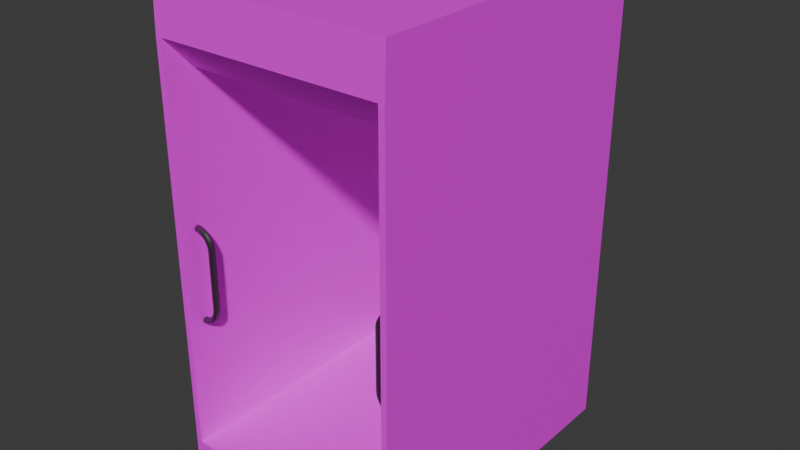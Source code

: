 # Source: paternoster.blend  (saved by Blender 4.3.34; exported with 4.5.12 LTS)
import bpy
from mathutils import Matrix  # noqa: F401  (used for matrix-valued properties, if any)

bpy.ops.wm.read_factory_settings(use_empty=True)
scene = bpy.context.scene
scene.name = 'Scene'

# ---- collections
col_collection = bpy.data.collections.new('Collection'); scene.collection.children.link(col_collection)

# ---- images (referenced by path relative to the original .blend; pixels are not part of the script)
import os
ASSET_DIR = os.environ.get("B2B_ASSET_DIR", "")  # directory of the original .blend (textures are referenced by path, not embedded)
HERE = os.path.dirname(os.path.abspath(__file__))  # packed textures are extracted next to this script under _unpacked/

def load_image(name, relpath, width, height, colorspace="sRGB"):
    """Load a texture the original file referenced (path relative to the .blend, or extracted next to this script)."""
    p = next((c for c in (os.path.join(HERE, relpath), os.path.join(ASSET_DIR, relpath)) if relpath and os.path.exists(c)), "")
    if p:
        img = bpy.data.images.load(p, check_existing=True)
        img.name = name
    else:  # same state as the original file: an image datablock whose file is absent (Cycles renders it pink)
        img = bpy.data.images.new(name, width, height)
        img.source = "FILE"
        img.filepath = "//" + (relpath or name)
    img.colorspace_settings.name = colorspace
    return img
img_paternoster_png = load_image('paternoster.png', 'paternoster.png', 1024, 1024, 'sRGB')

# ---- materials (node trees are filled in below, after node groups)
mat_material_001 = bpy.data.materials.new('Material.001')
mat_material_001.diffuse_color = (0.32, 0.1446, 0.07547, 1.0)
mat_metal = bpy.data.materials.new('Metal')

# ---- material node trees
mat_material_001.use_nodes = True; mat_material_001.node_tree.nodes.clear()
_N = mat_material_001.node_tree.nodes; _L = mat_material_001.node_tree.links
n0 = _N.new('ShaderNodeBsdfPrincipled'); n0.name = 'Principled BSDF'; n0.location = (10, 300)
n1 = _N.new('ShaderNodeOutputMaterial'); n1.name = 'Material Output'; n1.location = (300, 300)
n2 = _N.new('ShaderNodeTexImage'); n2.name = 'Image Texture'; n2.location = (-518, 240)
n2.image = img_paternoster_png
_L.new(n0.outputs[0], n1.inputs[0])
_L.new(n2.outputs[0], n0.inputs[0])
n1.is_active_output = True
mat_metal.use_nodes = True; mat_metal.node_tree.nodes.clear()
_N = mat_metal.node_tree.nodes; _L = mat_metal.node_tree.links
n0 = _N.new('ShaderNodeBsdfPrincipled'); n0.name = 'Principled BSDF'; n0.location = (10, 300)
n0.inputs[0].default_value = (0.165, 0.165, 0.165, 1.0)
n0.inputs[1].default_value = 0.8947
n0.inputs[2].default_value = 0.3211
n1 = _N.new('ShaderNodeOutputMaterial'); n1.name = 'Material Output'; n1.location = (300, 300)
_L.new(n0.outputs[0], n1.inputs[0])
n1.is_active_output = True

# ---- world
world_world = bpy.data.worlds.new('World'); scene.world = world_world
world_world.use_nodes = True; world_world.node_tree.nodes.clear()
_N = world_world.node_tree.nodes; _L = world_world.node_tree.links
n0 = _N.new('ShaderNodeOutputWorld'); n0.name = 'World Output'; n0.location = (300, 300)
n1 = _N.new('ShaderNodeBackground'); n1.name = 'Background'; n1.location = (10, 300)
n1.inputs[0].default_value = (0.05088, 0.05088, 0.05088, 1.0)
_L.new(n1.outputs[0], n0.inputs[0])
n0.is_active_output = True
world_world.color = (0.05088, 0.05088, 0.05088)
world_world.sun_shadow_jitter_overblur = 0.0

# ---- meshes
me_cube_001 = bpy.data.meshes.new('Cube.001')
me_cube_001.from_pydata([(1.14, 1.0, -1.0), (1.14, -0.99, 2.0), (1.14, -1.0, 1.5), (1.14, 1.0, -0.8), (1.2, -1.0, -0.8), (1.2, -1.0, 1.5), (1.2, 1.0, -0.8), (1.2, 1.0, 1.5), (1.14, -1.0, -1.0), (1.14, 1.0, 2.0), (1.2, -0.99, 2.0), (1.2, 1.0, 2.0), (1.14, -1.0, -0.8), (1.14, 1.0, 1.5), (1.2, -1.0, -1.0), (1.2, 1.0, -1.0), (0.0, 1.0, -0.8), (0.0, 1.0, 1.5), (0.0, -1.0, -0.8), (0.0, 1.0, 2.0), (0.0, -0.99, 2.0), (0.0, 1.0, -1.0), (0.0, -1.0, -1.0), (1.14, -1.0, 1.705), (1.2, -1.0, 1.705), (1.14, 1.0, 1.705), (1.2, 1.0, 1.705), (0.0, 1.0, 1.705), (0.0, -1.0, 1.705), (1.14, 0.9, 1.5), (1.14, 0.9, -0.8), (0.0, 0.9, -0.8), (0.0, 0.9, 1.5), (1.14, -0.8, 1.5), (0.0, -0.8, 1.5), (0.0, -0.8542, -0.8), (1.14, -0.8542, 1.5), (1.14, -0.8542, -0.8)], [], [(16, 17, 13, 3), (3, 13, 7, 6), (6, 7, 5, 4), (3, 6, 15, 0), (24, 23, 2, 5), (11, 9, 1, 10), (24, 26, 11, 10), (21, 0, 8, 22), (0, 15, 14, 8), (1, 20, 28, 23), (6, 4, 14, 15), (16, 3, 0, 21), (12, 18, 22, 8), (25, 27, 19, 9), (9, 19, 20, 1), (26, 25, 9, 11), (5, 2, 12, 4), (4, 12, 8, 14), (23, 33, 2), (7, 13, 25, 26), (13, 17, 27, 25), (5, 7, 26, 24), (10, 1, 23, 24), (29, 32, 31, 30), (37, 36, 29, 30), (35, 37, 30, 31), (34, 33, 23, 28), (32, 29, 33, 34), (18, 12, 37, 35), (12, 2, 36, 37)])
_uv = me_cube_001.uv_layers.new(name='UVMap')
_uv.uv.foreach_set('vector', [0.1874, 0.3096, 0.1874, 0.8372, 0.4489, 0.8372, 0.4489, 0.3096, 0.4489, 0.3096, 0.4489, 0.8372, 0.4627, 0.8372, 0.4627, 0.3096, 0.4026, 0.4948, 0.4026, 0.8592, 0.08571, 0.8592, 0.08571, 0.4948, 0.4489, 0.3096, 0.4627, 0.3096, 0.4627, 0.2637, 0.4489, 0.2637, 0.7619, 0.8533, 0.7483, 0.8533, 0.7483, 0.8069, 0.7619, 0.8069, 0.7079, 0.9154, 0.6879, 0.9154, 0.6879, 0.2488, 0.7079, 0.2488, 0.08571, 0.8917, 0.4026, 0.8917, 0.4026, 0.9385, 0.08571, 0.9385, 0.3234, 0.9061, 0.7034, 0.9061, 0.7034, 0.2395, 0.3234, 0.2395, 0.7034, 0.9061, 0.7234, 0.9061, 0.7234, 0.2395, 0.7034, 0.2395, 0.7483, 0.9203, 0.4896, 0.9203, 0.4896, 0.8533, 0.7483, 0.8533, 0.4026, 0.4948, 0.08571, 0.4948, 0.08571, 0.4631, 0.4026, 0.4631, 0.1874, 0.3096, 0.4489, 0.3096, 0.4489, 0.2637, 0.1874, 0.2637, 0.7483, 0.2848, 0.4896, 0.2848, 0.4896, 0.2394, 0.7483, 0.2394, 0.4489, 0.8842, 0.1874, 0.8842, 0.1874, 0.9519, 0.4489, 0.9519, 0.6879, 0.9154, 0.3079, 0.9154, 0.3079, 0.2488, 0.6879, 0.2488, 0.4627, 0.8842, 0.4489, 0.8842, 0.4489, 0.9519, 0.4627, 0.9519, 0.7619, 0.8069, 0.7483, 0.8069, 0.7483, 0.2848, 0.7619, 0.2848, 0.7619, 0.2848, 0.7483, 0.2848, 0.7483, 0.2394, 0.7619, 0.2394, 0.2301, 0.9718, 0.2883, 0.9122, 0.2301, 0.9122, 0.4627, 0.8372, 0.4489, 0.8372, 0.4489, 0.8842, 0.4627, 0.8842, 0.4489, 0.8372, 0.1874, 0.8372, 0.1874, 0.8842, 0.4489, 0.8842, 0.08571, 0.8592, 0.4026, 0.8592, 0.4026, 0.8917, 0.08571, 0.8917, 0.7619, 0.9203, 0.7483, 0.9203, 0.7483, 0.8533, 0.7619, 0.8533, 0.9035, 0.8847, 0.6194, 0.8847, 0.6194, 0.3115, 0.9035, 0.3115, 0.2725, 0.243, 0.2725, 0.9122, 0.7829, 0.9122, 0.7829, 0.243, 0.4072, 0.2819, 0.7872, 0.2819, 0.7872, 0.8666, 0.4072, 0.8666, 0.4896, 0.8069, 0.7483, 0.8069, 0.7483, 0.8533, 0.4896, 0.8533, 0.156, 0.8697, 0.536, 0.8697, 0.536, 0.303, 0.156, 0.303, 0.2339, 0.01799, 0.9744, 0.01799, 0.9744, 0.1127, 0.2339, 0.1127, 0.2301, 0.243, 0.2301, 0.9122, 0.2725, 0.9122, 0.2725, 0.243])
me_cube_001.materials.append(mat_material_001)
me_cube_001.update()
me_cylinder = bpy.data.meshes.new('Cylinder')
me_cylinder.from_pydata([(2.794, 0.0946, 0.0), (2.794, 0.0946, 0.8537), (2.861, 0.0669, 0.0), (2.861, 0.0669, 0.8537), (2.889, -5.751e-08, 0.0), (2.889, -5.751e-08, 0.8537), (2.861, -0.0669, 0.0), (2.861, -0.0669, 0.8537), (2.794, -0.0946, 0.0), (2.794, -0.0946, 0.8537), (2.727, -0.0669, 0.0), (2.727, -0.0669, 0.8537), (2.7, -5.751e-08, 0.0), (2.7, -5.751e-08, 0.8537), (2.727, 0.0669, 0.0), (2.727, 0.0669, 0.8537), (2.799, 0.0946, 0.9206), (2.866, 0.0669, 0.9118), (2.893, -5.751e-08, 0.9082), (2.866, -0.0669, 0.9118), (2.799, -0.0946, 0.9206), (2.733, -0.0669, 0.9293), (2.705, -5.751e-08, 0.9329), (2.733, 0.0669, 0.9293), (2.813, 0.0946, 0.9862), (2.877, 0.0669, 0.9689), (2.904, -5.751e-08, 0.9617), (2.877, -0.0669, 0.9689), (2.813, -0.0946, 0.9862), (2.748, -0.0669, 1.003), (2.721, -5.751e-08, 1.011), (2.748, 0.0669, 1.003), (2.835, 0.0946, 1.049), (2.897, 0.0669, 1.024), (2.922, -5.751e-08, 1.013), (2.897, -0.0669, 1.024), (2.835, -0.0946, 1.049), (2.773, -0.0669, 1.075), (2.747, -5.751e-08, 1.086), (2.773, 0.0669, 1.075), (2.865, 0.0946, 1.109), (2.923, 0.0669, 1.076), (2.947, -5.751e-08, 1.062), (2.923, -0.0669, 1.076), (2.865, -0.0946, 1.109), (2.807, -0.0669, 1.143), (2.783, -5.751e-08, 1.157), (2.807, 0.0669, 1.143), (2.902, 0.0946, 1.165), (2.956, 0.0669, 1.124), (2.978, -5.751e-08, 1.107), (2.956, -0.0669, 1.124), (2.902, -0.0946, 1.165), (2.849, -0.0669, 1.205), (2.827, -5.751e-08, 1.222), (2.849, 0.0669, 1.205), (2.947, 0.0946, 1.215), (2.994, 0.0669, 1.167), (3.014, -5.751e-08, 1.148), (2.994, -0.0669, 1.167), (2.947, -0.0946, 1.215), (2.9, -0.0669, 1.262), (2.88, -5.751e-08, 1.282), (2.9, 0.0669, 1.262), (2.998, 0.0946, 1.259), (3.038, 0.0669, 1.206), (3.055, -5.751e-08, 1.184), (3.038, -0.0669, 1.206), (2.998, -0.0946, 1.259), (2.957, -0.0669, 1.312), (2.94, -5.751e-08, 1.334), (2.957, 0.0669, 1.312), (3.054, 0.0946, 1.295), (3.087, 0.0669, 1.237), (3.101, -5.751e-08, 1.213), (3.087, -0.0669, 1.237), (3.054, -0.0946, 1.295), (3.02, -0.0669, 1.353), (3.006, -5.751e-08, 1.377), (3.02, 0.0669, 1.353), (3.114, 0.0946, 1.325), (3.14, 0.0669, 1.263), (3.15, -5.751e-08, 1.237), (3.14, -0.0669, 1.263), (3.114, -0.0946, 1.325), (3.088, -0.0669, 1.386), (3.078, -5.751e-08, 1.412), (3.088, 0.0669, 1.386), (3.178, 0.0946, 1.346), (3.195, 0.0669, 1.281), (3.202, -5.751e-08, 1.254), (3.195, -0.0669, 1.281), (3.178, -0.0946, 1.346), (3.16, -0.0669, 1.41), (3.153, -5.751e-08, 1.437), (3.16, 0.0669, 1.41), (3.243, 0.0946, 1.358), (3.252, 0.0669, 1.292), (3.256, -5.751e-08, 1.264), (3.252, -0.0669, 1.292), (3.243, -0.0946, 1.358), (3.235, -0.0669, 1.425), (3.231, -5.751e-08, 1.452), (3.235, 0.0669, 1.425), (3.31, 0.0946, 1.362), (3.31, 0.0669, 1.295), (3.31, -5.751e-08, 1.268), (3.31, -0.0669, 1.295), (3.31, -0.0946, 1.362), (3.31, -0.0669, 1.429), (3.31, -5.751e-08, 1.457), (3.31, 0.0669, 1.429)], [], [(0, 1, 3, 2), (2, 3, 5, 4), (4, 5, 7, 6), (6, 7, 9, 8), (8, 9, 11, 10), (10, 11, 13, 12), (7, 5, 18, 19), (12, 13, 15, 14), (14, 15, 1, 0), (0, 2, 4, 6, 8, 10, 12, 14), (23, 22, 30, 31), (13, 11, 21, 22), (9, 7, 19, 20), (15, 13, 22, 23), (5, 3, 17, 18), (11, 9, 20, 21), (1, 15, 23, 16), (3, 1, 16, 17), (28, 27, 35, 36), (21, 20, 28, 29), (19, 18, 26, 27), (17, 16, 24, 25), (16, 23, 31, 24), (22, 21, 29, 30), (20, 19, 27, 28), (18, 17, 25, 26), (32, 39, 47, 40), (26, 25, 33, 34), (31, 30, 38, 39), (29, 28, 36, 37), (27, 26, 34, 35), (25, 24, 32, 33), (24, 31, 39, 32), (30, 29, 37, 38), (45, 44, 52, 53), (38, 37, 45, 46), (36, 35, 43, 44), (34, 33, 41, 42), (39, 38, 46, 47), (37, 36, 44, 45), (35, 34, 42, 43), (33, 32, 40, 41), (55, 54, 62, 63), (43, 42, 50, 51), (41, 40, 48, 49), (40, 47, 55, 48), (46, 45, 53, 54), (44, 43, 51, 52), (42, 41, 49, 50), (47, 46, 54, 55), (62, 61, 69, 70), (53, 52, 60, 61), (51, 50, 58, 59), (49, 48, 56, 57), (48, 55, 63, 56), (54, 53, 61, 62), (52, 51, 59, 60), (50, 49, 57, 58), (65, 64, 72, 73), (60, 59, 67, 68), (58, 57, 65, 66), (63, 62, 70, 71), (61, 60, 68, 69), (59, 58, 66, 67), (57, 56, 64, 65), (56, 63, 71, 64), (79, 78, 86, 87), (64, 71, 79, 72), (70, 69, 77, 78), (68, 67, 75, 76), (66, 65, 73, 74), (71, 70, 78, 79), (69, 68, 76, 77), (67, 66, 74, 75), (82, 81, 89, 90), (77, 76, 84, 85), (75, 74, 82, 83), (73, 72, 80, 81), (72, 79, 87, 80), (78, 77, 85, 86), (76, 75, 83, 84), (74, 73, 81, 82), (88, 95, 103, 96), (87, 86, 94, 95), (85, 84, 92, 93), (83, 82, 90, 91), (81, 80, 88, 89), (80, 87, 95, 88), (86, 85, 93, 94), (84, 83, 91, 92), (99, 98, 106, 107), (94, 93, 101, 102), (92, 91, 99, 100), (90, 89, 97, 98), (95, 94, 102, 103), (93, 92, 100, 101), (91, 90, 98, 99), (89, 88, 96, 97), (105, 104, 111, 110, 109, 108, 107, 106), (97, 96, 104, 105), (96, 103, 111, 104), (102, 101, 109, 110), (100, 99, 107, 108), (98, 97, 105, 106), (103, 102, 110, 111), (101, 100, 108, 109)])
_uv = me_cylinder.uv_layers.new(name='UVMap')
_uv.uv.foreach_set('vector', [1.0, 0.5, 1.0, 1.0, 0.875, 1.0, 0.875, 0.5, 0.875, 0.5, 0.875, 1.0, 0.75, 1.0, 0.75, 0.5, 0.75, 0.5, 0.75, 1.0, 0.625, 1.0, 0.625, 0.5, 0.625, 0.5, 0.625, 1.0, 0.5, 1.0, 0.5, 0.5, 0.5, 0.5, 0.5, 1.0, 0.375, 1.0, 0.375, 0.5, 0.375, 0.5, 0.375, 1.0, 0.25, 1.0, 0.25, 0.5, 0.625, 1.0, 0.75, 1.0, 0.75, 1.0, 0.625, 1.0, 0.25, 0.5, 0.25, 1.0, 0.125, 1.0, 0.125, 0.5, 0.125, 0.5, 0.125, 1.0, 0.0, 1.0, 0.0, 0.5, 0.75, 0.49, 0.9197, 0.4197, 0.99, 0.25, 0.9197, 0.08029, 0.75, 0.01, 0.5803, 0.08029, 0.51, 0.25, 0.5803, 0.4197, 0.125, 1.0, 0.25, 1.0, 0.25, 1.0, 0.125, 1.0, 0.25, 1.0, 0.375, 1.0, 0.375, 1.0, 0.25, 1.0, 0.5, 1.0, 0.625, 1.0, 0.625, 1.0, 0.5, 1.0, 0.125, 1.0, 0.25, 1.0, 0.25, 1.0, 0.125, 1.0, 0.75, 1.0, 0.875, 1.0, 0.875, 1.0, 0.75, 1.0, 0.375, 1.0, 0.5, 1.0, 0.5, 1.0, 0.375, 1.0, 0.0, 1.0, 0.125, 1.0, 0.125, 1.0, 0.0, 1.0, 0.875, 1.0, 1.0, 1.0, 1.0, 1.0, 0.875, 1.0, 0.5, 1.0, 0.625, 1.0, 0.625, 1.0, 0.5, 1.0, 0.375, 1.0, 0.5, 1.0, 0.5, 1.0, 0.375, 1.0, 0.625, 1.0, 0.75, 1.0, 0.75, 1.0, 0.625, 1.0, 0.875, 1.0, 1.0, 1.0, 1.0, 1.0, 0.875, 1.0, 0.0, 1.0, 0.125, 1.0, 0.125, 1.0, 0.0, 1.0, 0.25, 1.0, 0.375, 1.0, 0.375, 1.0, 0.25, 1.0, 0.5, 1.0, 0.625, 1.0, 0.625, 1.0, 0.5, 1.0, 0.75, 1.0, 0.875, 1.0, 0.875, 1.0, 0.75, 1.0, 0.0, 1.0, 0.125, 1.0, 0.125, 1.0, 0.0, 1.0, 0.75, 1.0, 0.875, 1.0, 0.875, 1.0, 0.75, 1.0, 0.125, 1.0, 0.25, 1.0, 0.25, 1.0, 0.125, 1.0, 0.375, 1.0, 0.5, 1.0, 0.5, 1.0, 0.375, 1.0, 0.625, 1.0, 0.75, 1.0, 0.75, 1.0, 0.625, 1.0, 0.875, 1.0, 1.0, 1.0, 1.0, 1.0, 0.875, 1.0, 0.0, 1.0, 0.125, 1.0, 0.125, 1.0, 0.0, 1.0, 0.25, 1.0, 0.375, 1.0, 0.375, 1.0, 0.25, 1.0, 0.375, 1.0, 0.5, 1.0, 0.5, 1.0, 0.375, 1.0, 0.25, 1.0, 0.375, 1.0, 0.375, 1.0, 0.25, 1.0, 0.5, 1.0, 0.625, 1.0, 0.625, 1.0, 0.5, 1.0, 0.75, 1.0, 0.875, 1.0, 0.875, 1.0, 0.75, 1.0, 0.125, 1.0, 0.25, 1.0, 0.25, 1.0, 0.125, 1.0, 0.375, 1.0, 0.5, 1.0, 0.5, 1.0, 0.375, 1.0, 0.625, 1.0, 0.75, 1.0, 0.75, 1.0, 0.625, 1.0, 0.875, 1.0, 1.0, 1.0, 1.0, 1.0, 0.875, 1.0, 0.125, 1.0, 0.25, 1.0, 0.25, 1.0, 0.125, 1.0, 0.625, 1.0, 0.75, 1.0, 0.75, 1.0, 0.625, 1.0, 0.875, 1.0, 1.0, 1.0, 1.0, 1.0, 0.875, 1.0, 0.0, 1.0, 0.125, 1.0, 0.125, 1.0, 0.0, 1.0, 0.25, 1.0, 0.375, 1.0, 0.375, 1.0, 0.25, 1.0, 0.5, 1.0, 0.625, 1.0, 0.625, 1.0, 0.5, 1.0, 0.75, 1.0, 0.875, 1.0, 0.875, 1.0, 0.75, 1.0, 0.125, 1.0, 0.25, 1.0, 0.25, 1.0, 0.125, 1.0, 0.25, 1.0, 0.375, 1.0, 0.375, 1.0, 0.25, 1.0, 0.375, 1.0, 0.5, 1.0, 0.5, 1.0, 0.375, 1.0, 0.625, 1.0, 0.75, 1.0, 0.75, 1.0, 0.625, 1.0, 0.875, 1.0, 1.0, 1.0, 1.0, 1.0, 0.875, 1.0, 0.0, 1.0, 0.125, 1.0, 0.125, 1.0, 0.0, 1.0, 0.25, 1.0, 0.375, 1.0, 0.375, 1.0, 0.25, 1.0, 0.5, 1.0, 0.625, 1.0, 0.625, 1.0, 0.5, 1.0, 0.75, 1.0, 0.875, 1.0, 0.875, 1.0, 0.75, 1.0, 0.875, 1.0, 1.0, 1.0, 1.0, 1.0, 0.875, 1.0, 0.5, 1.0, 0.625, 1.0, 0.625, 1.0, 0.5, 1.0, 0.75, 1.0, 0.875, 1.0, 0.875, 1.0, 0.75, 1.0, 0.125, 1.0, 0.25, 1.0, 0.25, 1.0, 0.125, 1.0, 0.375, 1.0, 0.5, 1.0, 0.5, 1.0, 0.375, 1.0, 0.625, 1.0, 0.75, 1.0, 0.75, 1.0, 0.625, 1.0, 0.875, 1.0, 1.0, 1.0, 1.0, 1.0, 0.875, 1.0, 0.0, 1.0, 0.125, 1.0, 0.125, 1.0, 0.0, 1.0, 0.125, 1.0, 0.25, 1.0, 0.25, 1.0, 0.125, 1.0, 0.0, 1.0, 0.125, 1.0, 0.125, 1.0, 0.0, 1.0, 0.25, 1.0, 0.375, 1.0, 0.375, 1.0, 0.25, 1.0, 0.5, 1.0, 0.625, 1.0, 0.625, 1.0, 0.5, 1.0, 0.75, 1.0, 0.875, 1.0, 0.875, 1.0, 0.75, 1.0, 0.125, 1.0, 0.25, 1.0, 0.25, 1.0, 0.125, 1.0, 0.375, 1.0, 0.5, 1.0, 0.5, 1.0, 0.375, 1.0, 0.625, 1.0, 0.75, 1.0, 0.75, 1.0, 0.625, 1.0, 0.75, 1.0, 0.875, 1.0, 0.875, 1.0, 0.75, 1.0, 0.375, 1.0, 0.5, 1.0, 0.5, 1.0, 0.375, 1.0, 0.625, 1.0, 0.75, 1.0, 0.75, 1.0, 0.625, 1.0, 0.875, 1.0, 1.0, 1.0, 1.0, 1.0, 0.875, 1.0, 0.0, 1.0, 0.125, 1.0, 0.125, 1.0, 0.0, 1.0, 0.25, 1.0, 0.375, 1.0, 0.375, 1.0, 0.25, 1.0, 0.5, 1.0, 0.625, 1.0, 0.625, 1.0, 0.5, 1.0, 0.75, 1.0, 0.875, 1.0, 0.875, 1.0, 0.75, 1.0, 0.0, 1.0, 0.125, 1.0, 0.125, 1.0, 0.0, 1.0, 0.125, 1.0, 0.25, 1.0, 0.25, 1.0, 0.125, 1.0, 0.375, 1.0, 0.5, 1.0, 0.5, 1.0, 0.375, 1.0, 0.625, 1.0, 0.75, 1.0, 0.75, 1.0, 0.625, 1.0, 0.875, 1.0, 1.0, 1.0, 1.0, 1.0, 0.875, 1.0, 0.0, 1.0, 0.125, 1.0, 0.125, 1.0, 0.0, 1.0, 0.25, 1.0, 0.375, 1.0, 0.375, 1.0, 0.25, 1.0, 0.5, 1.0, 0.625, 1.0, 0.625, 1.0, 0.5, 1.0, 0.625, 1.0, 0.75, 1.0, 0.75, 1.0, 0.625, 1.0, 0.25, 1.0, 0.375, 1.0, 0.375, 1.0, 0.25, 1.0, 0.5, 1.0, 0.625, 1.0, 0.625, 1.0, 0.5, 1.0, 0.75, 1.0, 0.875, 1.0, 0.875, 1.0, 0.75, 1.0, 0.125, 1.0, 0.25, 1.0, 0.25, 1.0, 0.125, 1.0, 0.375, 1.0, 0.5, 1.0, 0.5, 1.0, 0.375, 1.0, 0.625, 1.0, 0.75, 1.0, 0.75, 1.0, 0.625, 1.0, 0.875, 1.0, 1.0, 1.0, 1.0, 1.0, 0.875, 1.0, 0.4197, 0.4197, 0.25, 0.49, 0.08029, 0.4197, 0.01, 0.25, 0.08029, 0.08029, 0.25, 0.01, 0.4197, 0.08029, 0.49, 0.25, 0.875, 1.0, 1.0, 1.0, 1.0, 1.0, 0.875, 1.0, 0.0, 1.0, 0.125, 1.0, 0.125, 1.0, 0.0, 1.0, 0.25, 1.0, 0.375, 1.0, 0.375, 1.0, 0.25, 1.0, 0.5, 1.0, 0.625, 1.0, 0.625, 1.0, 0.5, 1.0, 0.75, 1.0, 0.875, 1.0, 0.875, 1.0, 0.75, 1.0, 0.125, 1.0, 0.25, 1.0, 0.25, 1.0, 0.125, 1.0, 0.375, 1.0, 0.5, 1.0, 0.5, 1.0, 0.375, 1.0])
me_cylinder.materials.append(mat_metal)
me_cylinder.update()

# ---- objects
ob_paternoster = bpy.data.objects.new('Paternoster', me_cube_001)
ob_cylinder = bpy.data.objects.new('Cylinder', me_cylinder)

# ---- transforms, parenting, visibility, modifiers, constraints
ob_paternoster.location = (0.0, 0.0, 1.0)
ob_paternoster.scale = (0.625, 1.0, 1.0)
_m = ob_paternoster.modifiers.new('Mirror', 'MIRROR')
ob_cylinder.location = (0.0, -0.8831, 1.3)
ob_cylinder.scale = (0.217, 0.217, 0.217)
_m = ob_cylinder.modifiers.new('Mirror', 'MIRROR')
_m.use_axis = (True, False, True)
_m.use_clip = True

# ---- collection membership
col_collection.objects.link(ob_paternoster)
col_collection.objects.link(ob_cylinder)

# ---- scene / render settings (as saved in the file)
scene.frame_start = 1; scene.frame_end = 250; scene.frame_set(1)
scene.render.engine = 'BLENDER_EEVEE_NEXT'
bpy.context.view_layer.update()

# ---- added for rendering (the .blend has no active camera and no usable light): camera, sun
cam_auto = bpy.data.cameras.new('AutoCamera')
cam_auto.lens = 50.0
cam_auto.sensor_width = 36.0
cam_auto.clip_end = 1000.0
ob_auto_camera = bpy.data.objects.new('AutoCamera', cam_auto)
scene.collection.objects.link(ob_auto_camera)
ob_auto_camera.location = (3.61312, -4.33574, 4.39049)
ob_auto_camera.rotation_euler = (1.09748, -7.21219e-08, 0.694738)
scene.camera = ob_auto_camera
light_auto_sun = bpy.data.lights.new('AutoSun', 'SUN')
light_auto_sun.energy = 3.0
light_auto_sun.angle = 0.0523599
ob_auto_sun = bpy.data.objects.new('AutoSun', light_auto_sun)
scene.collection.objects.link(ob_auto_sun)
ob_auto_sun.rotation_euler = (0.872665, 0.174533, 0.523599)
bpy.context.view_layer.update()
